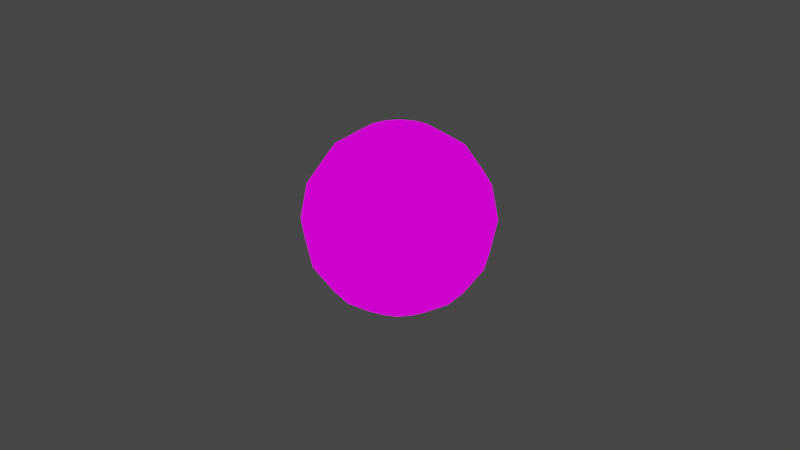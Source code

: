 # Source: part_node.blend  (saved by Blender 2.90.8; exported with 4.5.12 LTS)
import bpy
from mathutils import Matrix  # noqa: F401  (used for matrix-valued properties, if any)

bpy.ops.wm.read_factory_settings(use_empty=True)
scene = bpy.context.scene
scene.name = 'Scene'

# ---- collections
col_collection = bpy.data.collections.new('Collection'); scene.collection.children.link(col_collection)

# ---- images (referenced by path relative to the original .blend; pixels are not part of the script)
import os
ASSET_DIR = os.environ.get("B2B_ASSET_DIR", "")  # directory of the original .blend (textures are referenced by path, not embedded)
HERE = os.path.dirname(os.path.abspath(__file__))  # packed textures are extracted next to this script under _unpacked/

def load_image(name, relpath, width, height, colorspace="sRGB"):
    """Load a texture the original file referenced (path relative to the .blend, or extracted next to this script)."""
    p = next((c for c in (os.path.join(HERE, relpath), os.path.join(ASSET_DIR, relpath)) if relpath and os.path.exists(c)), "")
    if p:
        img = bpy.data.images.load(p, check_existing=True)
        img.name = name
    else:  # same state as the original file: an image datablock whose file is absent (Cycles renders it pink)
        img = bpy.data.images.new(name, width, height)
        img.source = "FILE"
        img.filepath = "//" + (relpath or name)
    img.colorspace_settings.name = colorspace
    return img
img_texturepartnode = load_image('TexturePartNode', 'TexturePartNode.png', 1024, 1024, 'sRGB')

# ---- materials (node trees are filled in below, after node groups)
mat_materialpartnode = bpy.data.materials.new('MaterialPartNode')
mat_materialpartnode.use_transparent_shadow = False

# ---- material node trees
mat_materialpartnode.use_nodes = True; mat_materialpartnode.node_tree.nodes.clear()
_N = mat_materialpartnode.node_tree.nodes; _L = mat_materialpartnode.node_tree.links
n0 = _N.new('ShaderNodeOutputMaterial'); n0.name = 'Material Output'; n0.location = (396, 327)
n1 = _N.new('ShaderNodeEmission'); n1.name = 'Emission'; n1.location = (114, 316)
n2 = _N.new('ShaderNodeTexImage'); n2.name = 'Image Texture'; n2.location = (-260, 311)
n2.image = img_texturepartnode
_L.new(n1.outputs[0], n0.inputs[0])
_L.new(n2.outputs[0], n1.inputs[0])
n0.is_active_output = True

# ---- world
world_world = bpy.data.worlds.new('World'); scene.world = world_world
world_world.use_nodes = True; world_world.node_tree.nodes.clear()
_N = world_world.node_tree.nodes; _L = world_world.node_tree.links
n0 = _N.new('ShaderNodeOutputWorld'); n0.name = 'World Output'; n0.location = (300, 300)
n1 = _N.new('ShaderNodeBackground'); n1.name = 'Background'; n1.location = (10, 300)
n1.inputs[0].default_value = (0.05088, 0.05088, 0.05088, 1.0)
_L.new(n1.outputs[0], n0.inputs[0])
n0.is_active_output = True
world_world.color = (0.05088, 0.05088, 0.05088)
world_world.use_sun_shadow = False
world_world.sun_shadow_jitter_overblur = 0.0

# ---- cameras
cam_camera = bpy.data.cameras.new('Camera')
cam_camera.clip_end = 100.0
cam_camera.ortho_scale = 7.314

# ---- lights
light_light = bpy.data.lights.new('Light', 'POINT')
light_light.transmission_factor = 0.0
light_light.energy = 1000.0
light_light.shadow_soft_size = 0.1
light_light.shadow_maximum_resolution = 0.006
light_light.use_absolute_resolution = True

# ---- meshes
me_partnode = bpy.data.meshes.new('PartNode')
me_partnode.from_pydata([(0.0, 0.7071, 0.7071), (0.0, 0.9239, 0.3827), (0.0, 0.9239, -0.3827), (0.0, 0.3827, -0.9239), (0.1464, 0.3536, 0.9239), (0.2706, 0.6533, 0.7071), (0.3536, 0.8536, 0.3827), (0.3827, 0.9239, -4.371e-08), (0.3536, 0.8536, -0.3827), (0.2706, 0.6533, -0.7071), (0.1464, 0.3536, -0.9239), (0.2706, 0.2706, 0.9239), (0.5, 0.5, 0.7071), (0.6533, 0.6533, 0.3827), (0.7071, 0.7071, -4.371e-08), (0.6533, 0.6533, -0.3827), (0.5, 0.5, -0.7071), (0.2706, 0.2706, -0.9239), (0.3536, 0.1464, 0.9239), (0.6533, 0.2706, 0.7071), (0.8536, 0.3536, 0.3827), (0.9239, 0.3827, -4.371e-08), (0.8536, 0.3536, -0.3827), (0.6533, 0.2706, -0.7071), (0.3536, 0.1464, -0.9239), (0.3827, 1.307e-07, 0.9239), (0.7071, 7.11e-08, 0.7071), (0.9239, 1.149e-08, 0.3827), (1.0, 1.149e-08, -4.371e-08), (0.9239, 1.149e-08, -0.3827), (0.7071, 7.11e-08, -0.7071), (0.3827, 5.62e-08, -0.9239), (0.3536, -0.1464, 0.9239), (0.6533, -0.2706, 0.7071), (0.8536, -0.3536, 0.3827), (0.9239, -0.3827, -4.371e-08), (0.8536, -0.3536, -0.3827), (0.6533, -0.2706, -0.7071), (0.3536, -0.1464, -0.9239), (0.2706, -0.2706, 0.9239), (0.5, -0.5, 0.7071), (0.6533, -0.6533, 0.3827), (0.7071, -0.7071, -4.371e-08), (0.6533, -0.6533, -0.3827), (0.5, -0.5, -0.7071), (0.2706, -0.2706, -0.9239), (0.1464, -0.3536, 0.9239), (0.2706, -0.6533, 0.7071), (0.3536, -0.8536, 0.3827), (0.3827, -0.9239, -4.371e-08), (0.3536, -0.8536, -0.3827), (0.2706, -0.6533, -0.7071), (0.1464, -0.3536, -0.9239), (-7.268e-08, -0.3827, 0.9239), (-2.664e-07, -0.7071, 0.7071), (-2.962e-07, -0.9239, 0.3827), (-3.26e-07, -1.0, -4.371e-08), (-2.962e-07, -0.9239, -0.3827), (-2.664e-07, -0.7071, -0.7071), (-1.621e-07, -0.3827, -0.9239), (-0.1464, -0.3536, 0.9239), (-0.2706, -0.6533, 0.7071), (-0.3536, -0.8536, 0.3827), (-0.3827, -0.9239, -4.371e-08), (-0.3536, -0.8536, -0.3827), (-0.2706, -0.6533, -0.7071), (-0.1464, -0.3536, -0.9239), (-0.2706, -0.2706, 0.9239), (-0.5, -0.5, 0.7071), (-0.6533, -0.6533, 0.3827), (-0.7071, -0.7071, -4.371e-08), (-0.6533, -0.6533, -0.3827), (-0.5, -0.5, -0.7071), (-0.2706, -0.2706, -0.9239), (-0.3536, -0.1464, 0.9239), (-0.6533, -0.2706, 0.7071), (-0.8536, -0.3536, 0.3827), (-0.9239, -0.3827, -4.371e-08), (-0.8536, -0.3536, -0.3827), (-0.6533, -0.2706, -0.7071), (-0.3536, -0.1464, -0.9239), (-0.3827, 2.499e-07, 0.9239), (-0.7071, 4.883e-07, 0.7071), (-0.9239, 5.181e-07, 0.3827), (-1.0, 6.075e-07, -4.371e-08), (-0.9239, 5.181e-07, -0.3827), (-0.7071, 4.883e-07, -0.7071), (-0.3827, 3.393e-07, -0.9239), (-0.3536, 0.1464, 0.9239), (-0.6533, 0.2706, 0.7071), (-0.8536, 0.3536, 0.3827), (-0.9239, 0.3827, -4.371e-08), (-0.8536, 0.3536, -0.3827), (-0.6533, 0.2706, -0.7071), (-0.3536, 0.1464, -0.9239), (-0.2706, 0.2706, 0.9239), (-0.5, 0.5, 0.7071), (-0.6533, 0.6533, 0.3827), (-0.7071, 0.7071, -4.371e-08), (-0.6533, 0.6533, -0.3827), (-0.5, 0.5, -0.7071), (-0.2706, 0.2706, -0.9239), (-0.1464, 0.3536, 0.9239), (-0.2706, 0.6533, 0.7071), (-0.3536, 0.8536, 0.3827), (-0.3827, 0.9239, -4.371e-08), (-0.3536, 0.8536, -0.3827), (-0.2706, 0.6533, -0.7071), (-0.1464, 0.3536, -0.9239), (-6.75e-14, 5.063e-14, 1.0), (1.061e-07, 0.3827, 0.9239), (6.575e-07, 1.0, -4.371e-08), (4.34e-07, 0.7071, -0.7071), (0.0, 1.51e-07, -1.0), (1.054e-07, 0.3785, 0.9145), (1.904e-09, 0.6997, 0.6999), (0.2678, 0.6465, 0.6999), (4.295e-07, 0.6997, -0.6999), (5.543e-10, 0.3785, -0.9145), (0.1449, 0.3497, -0.9145), (6.511e-07, 0.9896, -4.366e-08), (2.086e-09, 0.9143, -0.3788), (0.3499, 0.8447, -0.3788), (2.382e-09, 0.9143, 0.3788), (0.3499, 0.8447, 0.3788), (0.1449, 0.3497, 0.9145), (6.238e-11, 6.402e-10, 0.9898), (0.0, 1.509e-07, -0.9898), (0.2678, 0.6465, -0.6999), (0.3787, 0.9143, -4.36e-08), (0.6465, 0.6465, -0.3788), (0.6465, 0.6465, 0.3788), (0.2677, 0.2677, 0.9145), (0.2677, 0.2677, -0.9145), (0.4948, 0.4948, -0.6999), (0.6998, 0.6998, -4.386e-08), (0.4948, 0.4948, 0.6999), (0.3497, 0.1449, -0.9145), (0.6465, 0.2678, -0.6999), (0.9143, 0.3787, -4.392e-08), (0.8447, 0.3499, 0.3788), (0.6465, 0.2678, 0.6999), (0.3497, 0.1449, 0.9145), (0.8447, 0.3499, -0.3788), (0.9896, 1.354e-08, -4.403e-08), (0.6997, 7.28e-08, 0.6999), (0.3785, 1.31e-07, 0.9145), (0.3785, 5.776e-08, -0.9145), (0.6997, 7.259e-08, -0.6999), (0.9143, 1.357e-08, -0.3788), (0.9143, 1.36e-08, 0.3788), (0.3497, -0.1449, -0.9145), (0.8447, -0.3499, -0.3788), (0.8447, -0.3499, 0.3788), (0.6464, -0.2678, 0.6999), (0.3497, -0.1449, 0.9145), (0.6464, -0.2678, -0.6999), (0.9143, -0.3787, -4.405e-08), (0.6465, -0.6465, 0.3788), (0.2677, -0.2677, 0.9145), (0.2677, -0.2677, -0.9145), (0.4948, -0.4948, -0.6999), (0.6998, -0.6998, -4.371e-08), (0.4948, -0.4948, 0.6999), (0.6465, -0.6465, -0.3788), (0.1449, -0.3497, -0.9145), (0.2678, -0.6464, -0.6999), (0.3787, -0.9143, -4.37e-08), (0.3499, -0.8447, 0.3788), (0.2678, -0.6464, 0.6999), (0.1449, -0.3497, 0.9145), (0.3499, -0.8447, -0.3788), (-2.637e-07, -0.6997, 0.6999), (-7.188e-08, -0.3785, 0.9145), (-1.602e-07, -0.3785, -0.9145), (-2.64e-07, -0.6997, -0.6999), (-2.931e-07, -0.9143, -0.3788), (-2.932e-07, -0.9143, 0.3788), (-3.226e-07, -0.9896, -4.339e-08), (-0.1449, -0.3497, -0.9145), (-0.2678, -0.6464, -0.6999), (-0.3499, -0.8447, -0.3788), (-0.3499, -0.8447, 0.3788), (-0.1449, -0.3497, 0.9145), (-0.3787, -0.9143, -4.361e-08), (-0.2678, -0.6464, 0.6999), (-0.2677, -0.2677, 0.9145), (-0.2677, -0.2677, -0.9145), (-0.4948, -0.4948, -0.6999), (-0.6465, -0.6465, -0.3788), (-0.6998, -0.6998, -4.373e-08), (-0.6465, -0.6465, 0.3788), (-0.4948, -0.4948, 0.6999), (-0.6465, -0.2678, -0.6999), (-0.9143, -0.3787, -4.404e-08), (-0.6465, -0.2678, 0.6999), (-0.3497, -0.1449, 0.9145), (-0.3497, -0.1449, -0.9145), (-0.8447, -0.3499, -0.3788), (-0.8447, -0.3499, 0.3788), (-0.3785, 3.37e-07, -0.9145), (-0.6997, 4.843e-07, -0.6999), (-0.9143, 5.142e-07, -0.3788), (-0.9143, 5.142e-07, 0.3788), (-0.3785, 2.487e-07, 0.9145), (-0.9896, 6.023e-07, -4.407e-08), (-0.6997, 4.841e-07, 0.6999), (-0.8447, 0.3499, -0.3788), (-0.8447, 0.3499, 0.3788), (-0.3497, 0.1449, 0.9145), (-0.3497, 0.1449, -0.9145), (-0.6464, 0.2678, -0.6999), (-0.9143, 0.3787, -4.369e-08), (-0.6464, 0.2678, 0.6999), (-0.2677, 0.2677, -0.9145), (-0.4948, 0.4948, -0.6999), (-0.6998, 0.6998, -4.278e-08), (-0.6465, 0.6465, 0.3788), (-0.4948, 0.4948, 0.6999), (-0.2677, 0.2677, 0.9145), (-0.6465, 0.6465, -0.3788), (-0.3787, 0.9143, -4.381e-08), (-0.2678, 0.6465, 0.6999), (-0.1449, 0.3497, 0.9145), (-0.1449, 0.3497, -0.9145), (-0.3499, 0.8447, -0.3788), (-0.3499, 0.8447, 0.3788), (-0.2678, 0.6465, -0.6999)], [], [(110, 5, 0), (112, 10, 3), (111, 8, 2), (0, 6, 1), (110, 109, 4), (113, 3, 10), (112, 8, 9), (111, 6, 7), (7, 15, 8), (5, 13, 6), (4, 109, 11), (113, 10, 17), (8, 16, 9), (6, 14, 7), (4, 12, 5), (9, 17, 10), (113, 17, 24), (15, 23, 16), (14, 20, 21), (12, 18, 19), (17, 23, 24), (14, 22, 15), (12, 20, 13), (11, 109, 18), (20, 28, 21), (158, 167, 162), (24, 30, 31), (21, 29, 22), (19, 27, 20), (18, 109, 25), (113, 24, 31), (22, 30, 23), (30, 38, 31), (28, 36, 29), (27, 33, 34), (25, 109, 32), (113, 31, 38), (29, 37, 30), (27, 35, 28), (26, 32, 33), (33, 41, 34), (32, 109, 39), (113, 38, 45), (36, 44, 37), (34, 42, 35), (33, 39, 40), (37, 45, 38), (193, 187, 188), (113, 45, 52), (43, 51, 44), (42, 48, 49), (40, 46, 47), (45, 51, 52), (42, 50, 43), (40, 48, 41), (39, 109, 46), (47, 53, 54), (52, 58, 59), (49, 57, 50), (47, 55, 48), (46, 109, 53), (113, 52, 59), (50, 58, 51), (48, 56, 49), (59, 65, 66), (56, 64, 57), (36, 35, 42), (53, 109, 60), (113, 59, 66), (100, 99, 106), (55, 63, 56), (54, 60, 61), (60, 109, 67), (113, 66, 73), (65, 71, 72), (141, 131, 136), (60, 68, 61), (65, 73, 66), (130, 128, 122), (61, 69, 62), (71, 79, 72), (69, 77, 70), (68, 74, 75), (72, 80, 73), (211, 200, 201), (69, 75, 76), (67, 109, 74), (113, 73, 80), (80, 86, 87), (77, 85, 78), (75, 83, 76), (74, 109, 81), (113, 80, 87), (79, 85, 86), (164, 156, 152), (75, 81, 82), (84, 92, 85), (82, 90, 83), (81, 109, 88), (113, 87, 94), (86, 92, 93), (84, 90, 91), (82, 88, 89), (86, 94, 87), (113, 94, 101), (92, 100, 93), (91, 97, 98), (89, 95, 96), (93, 101, 94), (91, 99, 92), (26, 19, 18), (88, 109, 95), (97, 105, 98), (96, 102, 103), (100, 108, 101), (98, 106, 99), (96, 104, 97), (95, 109, 102), (113, 101, 108), (70, 63, 62), (107, 3, 108), (105, 2, 106), (104, 0, 1), (102, 109, 110), (113, 108, 3), (107, 2, 112), (105, 1, 111), (186, 185, 183), (110, 4, 5), (112, 9, 10), (111, 7, 8), (0, 5, 6), (112, 2, 8), (111, 1, 6), (7, 14, 15), (5, 12, 13), (8, 15, 16), (6, 13, 14), (4, 11, 12), (9, 16, 17), (15, 22, 23), (14, 13, 20), (12, 11, 18), (17, 16, 23), (14, 21, 22), (12, 19, 20), (20, 27, 28), (25, 26, 18), (24, 23, 30), (21, 28, 29), (19, 26, 27), (22, 29, 30), (30, 37, 38), (28, 35, 36), (27, 26, 33), (29, 36, 37), (27, 34, 35), (26, 25, 32), (33, 40, 41), (36, 43, 44), (34, 41, 42), (33, 32, 39), (37, 44, 45), (43, 36, 42), (43, 50, 51), (42, 41, 48), (40, 39, 46), (45, 44, 51), (42, 49, 50), (40, 47, 48), (47, 46, 53), (52, 51, 58), (49, 56, 57), (47, 54, 55), (50, 57, 58), (48, 55, 56), (59, 58, 65), (56, 63, 64), (62, 55, 61), (65, 58, 64), (55, 62, 63), (54, 53, 60), (65, 64, 71), (69, 70, 62), (60, 67, 68), (65, 72, 73), (71, 64, 70), (61, 68, 69), (71, 78, 79), (69, 76, 77), (68, 67, 74), (72, 79, 80), (78, 71, 77), (69, 68, 75), (80, 79, 86), (77, 84, 85), (75, 82, 83), (79, 78, 85), (84, 77, 83), (75, 74, 81), (84, 91, 92), (82, 89, 90), (86, 85, 92), (84, 83, 90), (82, 81, 88), (86, 93, 94), (92, 99, 100), (91, 90, 97), (89, 88, 95), (93, 100, 101), (91, 98, 99), (97, 90, 96), (97, 104, 105), (96, 95, 102), (100, 107, 108), (98, 105, 106), (96, 103, 104), (107, 100, 106), (107, 112, 3), (105, 111, 2), (104, 103, 0), (107, 106, 2), (105, 104, 1), (0, 103, 110), (114, 116, 115), (117, 119, 118), (120, 122, 121), (115, 124, 123), (114, 126, 125), (127, 118, 119), (117, 122, 128), (120, 124, 129), (129, 130, 122), (116, 131, 124), (125, 126, 132), (127, 119, 133), (134, 128, 130), (124, 135, 129), (125, 136, 116), (133, 119, 134), (127, 133, 137), (130, 138, 134), (135, 140, 139), (136, 142, 141), (133, 138, 137), (135, 143, 130), (140, 131, 141), (132, 126, 142), (140, 144, 139), (141, 146, 145), (137, 148, 147), (149, 143, 144), (150, 140, 145), (142, 126, 146), (127, 137, 147), (143, 148, 138), (151, 147, 156), (144, 152, 149), (150, 154, 153), (146, 126, 155), (127, 147, 151), (156, 148, 152), (150, 157, 144), (145, 155, 154), (154, 158, 153), (155, 126, 159), (127, 151, 160), (161, 156, 164), (153, 162, 157), (154, 159, 163), (156, 160, 151), (157, 164, 152), (127, 160, 165), (164, 166, 161), (168, 167, 158), (163, 170, 169), (160, 166, 165), (171, 164, 167), (163, 168, 158), (159, 126, 170), (169, 173, 172), (165, 175, 174), (167, 176, 171), (169, 177, 168), (170, 126, 173), (127, 165, 174), (175, 166, 176), (168, 178, 167), (174, 180, 179), (178, 181, 176), (172, 182, 177), (173, 126, 183), (127, 174, 179), (180, 175, 181), (177, 184, 178), (172, 183, 185), (183, 126, 186), (127, 179, 187), (180, 189, 188), (184, 191, 190), (192, 185, 186), (180, 187, 179), (184, 189, 181), (185, 191, 182), (193, 188, 198), (194, 190, 199), (192, 196, 195), (197, 187, 193), (190, 198, 189), (195, 199, 192), (186, 126, 196), (127, 187, 197), (197, 201, 200), (194, 202, 198), (195, 203, 199), (196, 126, 204), (127, 197, 200), (193, 202, 201), (199, 205, 194), (195, 204, 206), (205, 207, 202), (206, 208, 203), (204, 126, 209), (127, 200, 210), (201, 207, 211), (208, 212, 203), (206, 209, 213), (210, 200, 211), (127, 210, 214), (215, 211, 220), (212, 217, 216), (213, 219, 218), (211, 214, 210), (212, 220, 207), (213, 217, 208), (209, 126, 219), (217, 221, 216), (218, 223, 222), (215, 224, 214), (216, 225, 220), (218, 226, 217), (219, 126, 223), (127, 214, 224), (227, 215, 225), (227, 118, 224), (221, 121, 225), (226, 115, 123), (223, 126, 114), (127, 224, 118), (227, 121, 117), (221, 123, 120), (115, 222, 114), (114, 125, 116), (117, 128, 119), (120, 129, 122), (115, 116, 124), (117, 121, 122), (120, 123, 124), (129, 135, 130), (116, 136, 131), (203, 212, 205), (124, 131, 135), (125, 132, 136), (130, 143, 138), (135, 131, 140), (136, 132, 142), (133, 134, 138), (135, 139, 143), (77, 76, 83), (140, 150, 144), (141, 142, 146), (137, 138, 148), (225, 215, 220), (199, 190, 191), (143, 149, 148), (55, 54, 61), (144, 157, 152), (150, 145, 154), (71, 70, 77), (150, 153, 157), (145, 146, 155), (154, 163, 158), (152, 148, 149), (153, 158, 162), (154, 155, 159), (156, 161, 160), (157, 162, 164), (164, 171, 166), (103, 102, 110), (163, 159, 170), (160, 161, 166), (144, 143, 139), (163, 169, 168), (169, 170, 173), (165, 166, 175), (167, 178, 176), (169, 172, 177), (145, 140, 141), (168, 177, 178), (174, 175, 180), (178, 184, 181), (172, 185, 182), (64, 63, 70), (177, 182, 184), (172, 173, 183), (180, 181, 189), (184, 182, 191), (167, 164, 162), (180, 188, 187), (184, 190, 189), (185, 192, 191), (192, 199, 191), (58, 57, 64), (192, 186, 196), (114, 222, 223), (190, 194, 198), (90, 89, 96), (197, 193, 201), (194, 205, 202), (195, 206, 203), (193, 198, 202), (199, 203, 205), (195, 196, 204), (205, 212, 207), (206, 213, 208), (201, 202, 207), (198, 188, 189), (206, 204, 209), (181, 175, 176), (176, 166, 171), (212, 208, 217), (213, 209, 219), (211, 215, 214), (212, 216, 220), (213, 218, 217), (217, 226, 221), (218, 219, 223), (215, 227, 224), (216, 221, 225), (218, 222, 226), (156, 147, 148), (227, 117, 118), (221, 120, 121), (226, 222, 115), (227, 225, 121), (221, 226, 123), (134, 119, 128), (220, 211, 207)])
me_partnode.polygons.foreach_set('use_smooth', [True] * 448)
_uv = me_partnode.uv_layers.new(name='UVMap')
_uv.uv.foreach_set('vector', [0.75, 0.875, 0.6875, 0.75, 0.75, 0.75, 0.75, 0.25, 0.6875, 0.125, 0.75, 0.125, 0.75, 0.5, 0.6875, 0.375, 0.75, 0.375, 0.75, 0.75, 0.6875, 0.625, 0.75, 0.625, 0.75, 0.875, 0.7188, 1.0, 0.6875, 0.875, 0.7188, 0.0, 0.75, 0.125, 0.6875, 0.125, 0.75, 0.25, 0.6875, 0.375, 0.6875, 0.25, 0.75, 0.5, 0.6875, 0.625, 0.6875, 0.5, 0.6875, 0.5, 0.625, 0.375, 0.6875, 0.375, 0.6875, 0.75, 0.625, 0.625, 0.6875, 0.625, 0.6875, 0.875, 0.6562, 1.0, 0.625, 0.875, 0.6562, 0.0, 0.6875, 0.125, 0.625, 0.125, 0.6875, 0.375, 0.625, 0.25, 0.6875, 0.25, 0.6875, 0.625, 0.625, 0.5, 0.6875, 0.5, 0.6875, 0.875, 0.625, 0.75, 0.6875, 0.75, 0.6875, 0.25, 0.625, 0.125, 0.6875, 0.125, 0.5938, 0.0, 0.625, 0.125, 0.5625, 0.125, 0.625, 0.375, 0.5625, 0.25, 0.625, 0.25, 0.625, 0.5, 0.5625, 0.625, 0.5625, 0.5, 0.625, 0.75, 0.5625, 0.875, 0.5625, 0.75, 0.625, 0.125, 0.5625, 0.25, 0.5625, 0.125, 0.625, 0.5, 0.5625, 0.375, 0.625, 0.375, 0.625, 0.75, 0.5625, 0.625, 0.625, 0.625, 0.625, 0.875, 0.5938, 1.0, 0.5625, 0.875, 0.5625, 0.625, 0.5, 0.5, 0.5625, 0.5, 0.375, 0.625, 0.3125, 0.5, 0.375, 0.5, 0.5625, 0.125, 0.5, 0.25, 0.5, 0.125, 0.5625, 0.5, 0.5, 0.375, 0.5625, 0.375, 0.5625, 0.75, 0.5, 0.625, 0.5625, 0.625, 0.5625, 0.875, 0.5313, 1.0, 0.5, 0.875, 0.5313, 0.0, 0.5625, 0.125, 0.5, 0.125, 0.5625, 0.375, 0.5, 0.25, 0.5625, 0.25, 0.5, 0.25, 0.4375, 0.125, 0.5, 0.125, 0.5, 0.5, 0.4375, 0.375, 0.5, 0.375, 0.5, 0.625, 0.4375, 0.75, 0.4375, 0.625, 0.5, 0.875, 0.4688, 1.0, 0.4375, 0.875, 0.4688, 0.0, 0.5, 0.125, 0.4375, 0.125, 0.5, 0.375, 0.4375, 0.25, 0.5, 0.25, 0.5, 0.625, 0.4375, 0.5, 0.5, 0.5, 0.5, 0.75, 0.4375, 0.875, 0.4375, 0.75, 0.4375, 0.75, 0.375, 0.625, 0.4375, 0.625, 0.4375, 0.875, 0.4063, 1.0, 0.375, 0.875, 0.4063, 0.0, 0.4375, 0.125, 0.375, 0.125, 0.4375, 0.375, 0.375, 0.25, 0.4375, 0.25, 0.4375, 0.625, 0.375, 0.5, 0.4375, 0.5, 0.4375, 0.75, 0.375, 0.875, 0.375, 0.75, 0.4375, 0.25, 0.375, 0.125, 0.4375, 0.125, 0.0625, 0.25, 0.125, 0.125, 0.125, 0.25, 0.3438, 0.0, 0.375, 0.125, 0.3125, 0.125, 0.375, 0.375, 0.3125, 0.25, 0.375, 0.25, 0.375, 0.5, 0.3125, 0.625, 0.3125, 0.5, 0.375, 0.75, 0.3125, 0.875, 0.3125, 0.75, 0.375, 0.125, 0.3125, 0.25, 0.3125, 0.125, 0.375, 0.5, 0.3125, 0.375, 0.375, 0.375, 0.375, 0.75, 0.3125, 0.625, 0.375, 0.625, 0.375, 0.875, 0.3438, 1.0, 0.3125, 0.875, 0.3125, 0.75, 0.25, 0.875, 0.25, 0.75, 0.3125, 0.125, 0.25, 0.25, 0.25, 0.125, 0.3125, 0.5, 0.25, 0.375, 0.3125, 0.375, 0.3125, 0.75, 0.25, 0.625, 0.3125, 0.625, 0.3125, 0.875, 0.2812, 1.0, 0.25, 0.875, 0.2812, 0.0, 0.3125, 0.125, 0.25, 0.125, 0.3125, 0.375, 0.25, 0.25, 0.3125, 0.25, 0.3125, 0.625, 0.25, 0.5, 0.3125, 0.5, 0.25, 0.125, 0.1875, 0.25, 0.1875, 0.125, 0.25, 0.5, 0.1875, 0.375, 0.25, 0.375, 0.4375, 0.375, 0.4375, 0.5, 0.375, 0.5, 0.25, 0.875, 0.2187, 1.0, 0.1875, 0.875, 0.2187, 0.0, 0.25, 0.125, 0.1875, 0.125, 0.875, 0.25, 0.875, 0.375, 0.8125, 0.375, 0.25, 0.625, 0.1875, 0.5, 0.25, 0.5, 0.25, 0.75, 0.1875, 0.875, 0.1875, 0.75, 0.1875, 0.875, 0.1562, 1.0, 0.125, 0.875, 0.1562, 0.0, 0.1875, 0.125, 0.125, 0.125, 0.1875, 0.25, 0.125, 0.375, 0.125, 0.25, 0.5625, 0.75, 0.625, 0.625, 0.625, 0.75, 0.1875, 0.875, 0.125, 0.75, 0.1875, 0.75, 0.1875, 0.25, 0.125, 0.125, 0.1875, 0.125, 0.625, 0.375, 0.6875, 0.25, 0.6875, 0.375, 0.1875, 0.75, 0.125, 0.625, 0.1875, 0.625, 0.125, 0.375, 0.0625, 0.25, 0.125, 0.25, 0.125, 0.625, 0.0625, 0.5, 0.125, 0.5, 0.125, 0.75, 0.0625, 0.875, 0.0625, 0.75, 0.125, 0.25, 0.0625, 0.125, 0.125, 0.125, 0.9375, 0.25, 1.0, 0.125, 1.0, 0.25, 0.125, 0.625, 0.0625, 0.75, 0.0625, 0.625, 0.125, 0.875, 0.09375, 1.0, 0.0625, 0.875, 0.09375, 0.0, 0.125, 0.125, 0.0625, 0.125, 0.0625, 0.125, 0.0, 0.25, 0.0, 0.125, 0.0625, 0.5, 0.0, 0.375, 0.0625, 0.375, 0.0625, 0.75, 0.0, 0.625, 0.0625, 0.625, 0.0625, 0.875, 0.03125, 1.0, 0.0, 0.875, 0.03125, 0.0, 0.0625, 0.125, 0.0, 0.125, 0.0625, 0.25, 0.0, 0.375, 0.0, 0.25, 0.375, 0.375, 0.4375, 0.25, 0.4375, 0.375, 0.0625, 0.75, 0.0, 0.875, 0.0, 0.75, 1.0, 0.5, 0.9375, 0.375, 1.0, 0.375, 1.0, 0.75, 0.9375, 0.625, 1.0, 0.625, 1.0, 0.875, 0.9687, 1.0, 0.9375, 0.875, 0.9687, 0.0, 1.0, 0.125, 0.9375, 0.125, 1.0, 0.25, 0.9375, 0.375, 0.9375, 0.25, 1.0, 0.5, 0.9375, 0.625, 0.9375, 0.5, 1.0, 0.75, 0.9375, 0.875, 0.9375, 0.75, 1.0, 0.25, 0.9375, 0.125, 1.0, 0.125, 0.9062, 0.0, 0.9375, 0.125, 0.875, 0.125, 0.9375, 0.375, 0.875, 0.25, 0.9375, 0.25, 0.9375, 0.5, 0.875, 0.625, 0.875, 0.5, 0.9375, 0.75, 0.875, 0.875, 0.875, 0.75, 0.9375, 0.25, 0.875, 0.125, 0.9375, 0.125, 0.9375, 0.5, 0.875, 0.375, 0.9375, 0.375, 0.5, 0.75, 0.5625, 0.75, 0.5625, 0.875, 0.9375, 0.875, 0.9062, 1.0, 0.875, 0.875, 0.875, 0.625, 0.8125, 0.5, 0.875, 0.5, 0.875, 0.75, 0.8125, 0.875, 0.8125, 0.75, 0.875, 0.25, 0.8125, 0.125, 0.875, 0.125, 0.875, 0.5, 0.8125, 0.375, 0.875, 0.375, 0.875, 0.75, 0.8125, 0.625, 0.875, 0.625, 0.875, 0.875, 0.8437, 1.0, 0.8125, 0.875, 0.8437, 0.0, 0.875, 0.125, 0.8125, 0.125, 0.125, 0.5, 0.1875, 0.5, 0.1875, 0.625, 0.8125, 0.25, 0.75, 0.125, 0.8125, 0.125, 0.8125, 0.5, 0.75, 0.375, 0.8125, 0.375, 0.8125, 0.625, 0.75, 0.75, 0.75, 0.625, 0.8125, 0.875, 0.7812, 1.0, 0.75, 0.875, 0.7812, 0.0, 0.8125, 0.125, 0.75, 0.125, 0.8125, 0.25, 0.75, 0.375, 0.75, 0.25, 0.8125, 0.5, 0.75, 0.625, 0.75, 0.5, 0.125, 0.875, 0.1875, 0.75, 0.1875, 0.875, 0.75, 0.875, 0.6875, 0.875, 0.6875, 0.75, 0.75, 0.25, 0.6875, 0.25, 0.6875, 0.125, 0.75, 0.5, 0.6875, 0.5, 0.6875, 0.375, 0.75, 0.75, 0.6875, 0.75, 0.6875, 0.625, 0.75, 0.25, 0.75, 0.375, 0.6875, 0.375, 0.75, 0.5, 0.75, 0.625, 0.6875, 0.625, 0.6875, 0.5, 0.625, 0.5, 0.625, 0.375, 0.6875, 0.75, 0.625, 0.75, 0.625, 0.625, 0.6875, 0.375, 0.625, 0.375, 0.625, 0.25, 0.6875, 0.625, 0.625, 0.625, 0.625, 0.5, 0.6875, 0.875, 0.625, 0.875, 0.625, 0.75, 0.6875, 0.25, 0.625, 0.25, 0.625, 0.125, 0.625, 0.375, 0.5625, 0.375, 0.5625, 0.25, 0.625, 0.5, 0.625, 0.625, 0.5625, 0.625, 0.625, 0.75, 0.625, 0.875, 0.5625, 0.875, 0.625, 0.125, 0.625, 0.25, 0.5625, 0.25, 0.625, 0.5, 0.5625, 0.5, 0.5625, 0.375, 0.625, 0.75, 0.5625, 0.75, 0.5625, 0.625, 0.5625, 0.625, 0.5, 0.625, 0.5, 0.5, 0.5, 0.875, 0.5, 0.75, 0.5625, 0.875, 0.5625, 0.125, 0.5625, 0.25, 0.5, 0.25, 0.5625, 0.5, 0.5, 0.5, 0.5, 0.375, 0.5625, 0.75, 0.5, 0.75, 0.5, 0.625, 0.5625, 0.375, 0.5, 0.375, 0.5, 0.25, 0.5, 0.25, 0.4375, 0.25, 0.4375, 0.125, 0.5, 0.5, 0.4375, 0.5, 0.4375, 0.375, 0.5, 0.625, 0.5, 0.75, 0.4375, 0.75, 0.5, 0.375, 0.4375, 0.375, 0.4375, 0.25, 0.5, 0.625, 0.4375, 0.625, 0.4375, 0.5, 0.5, 0.75, 0.5, 0.875, 0.4375, 0.875, 0.4375, 0.75, 0.375, 0.75, 0.375, 0.625, 0.4375, 0.375, 0.375, 0.375, 0.375, 0.25, 0.4375, 0.625, 0.375, 0.625, 0.375, 0.5, 0.4375, 0.75, 0.4375, 0.875, 0.375, 0.875, 0.4375, 0.25, 0.375, 0.25, 0.375, 0.125, 0.375, 0.375, 0.4375, 0.375, 0.375, 0.5, 0.375, 0.375, 0.3125, 0.375, 0.3125, 0.25, 0.375, 0.5, 0.375, 0.625, 0.3125, 0.625, 0.375, 0.75, 0.375, 0.875, 0.3125, 0.875, 0.375, 0.125, 0.375, 0.25, 0.3125, 0.25, 0.375, 0.5, 0.3125, 0.5, 0.3125, 0.375, 0.375, 0.75, 0.3125, 0.75, 0.3125, 0.625, 0.3125, 0.75, 0.3125, 0.875, 0.25, 0.875, 0.3125, 0.125, 0.3125, 0.25, 0.25, 0.25, 0.3125, 0.5, 0.25, 0.5, 0.25, 0.375, 0.3125, 0.75, 0.25, 0.75, 0.25, 0.625, 0.3125, 0.375, 0.25, 0.375, 0.25, 0.25, 0.3125, 0.625, 0.25, 0.625, 0.25, 0.5, 0.25, 0.125, 0.25, 0.25, 0.1875, 0.25, 0.25, 0.5, 0.1875, 0.5, 0.1875, 0.375, 0.1875, 0.625, 0.25, 0.625, 0.1875, 0.75, 0.1875, 0.25, 0.25, 0.25, 0.1875, 0.375, 0.25, 0.625, 0.1875, 0.625, 0.1875, 0.5, 0.25, 0.75, 0.25, 0.875, 0.1875, 0.875, 0.1875, 0.25, 0.1875, 0.375, 0.125, 0.375, 0.125, 0.625, 0.125, 0.5, 0.1875, 0.625, 0.1875, 0.875, 0.125, 0.875, 0.125, 0.75, 0.1875, 0.25, 0.125, 0.25, 0.125, 0.125, 0.125, 0.375, 0.1875, 0.375, 0.125, 0.5, 0.1875, 0.75, 0.125, 0.75, 0.125, 0.625, 0.125, 0.375, 0.0625, 0.375, 0.0625, 0.25, 0.125, 0.625, 0.0625, 0.625, 0.0625, 0.5, 0.125, 0.75, 0.125, 0.875, 0.0625, 0.875, 0.125, 0.25, 0.0625, 0.25, 0.0625, 0.125, 0.0625, 0.375, 0.125, 0.375, 0.0625, 0.5, 0.125, 0.625, 0.125, 0.75, 0.0625, 0.75, 0.0625, 0.125, 0.0625, 0.25, 0.0, 0.25, 0.0625, 0.5, 0.0, 0.5, 0.0, 0.375, 0.0625, 0.75, 0.0, 0.75, 0.0, 0.625, 0.0625, 0.25, 0.0625, 0.375, 0.0, 0.375, 0.0, 0.5, 0.0625, 0.5, 0.0, 0.625, 0.0625, 0.75, 0.0625, 0.875, 0.0, 0.875, 1.0, 0.5, 0.9375, 0.5, 0.9375, 0.375, 1.0, 0.75, 0.9375, 0.75, 0.9375, 0.625, 1.0, 0.25, 1.0, 0.375, 0.9375, 0.375, 1.0, 0.5, 1.0, 0.625, 0.9375, 0.625, 1.0, 0.75, 1.0, 0.875, 0.9375, 0.875, 1.0, 0.25, 0.9375, 0.25, 0.9375, 0.125, 0.9375, 0.375, 0.875, 0.375, 0.875, 0.25, 0.9375, 0.5, 0.9375, 0.625, 0.875, 0.625, 0.9375, 0.75, 0.9375, 0.875, 0.875, 0.875, 0.9375, 0.25, 0.875, 0.25, 0.875, 0.125, 0.9375, 0.5, 0.875, 0.5, 0.875, 0.375, 0.875, 0.625, 0.9375, 0.625, 0.875, 0.75, 0.875, 0.625, 0.8125, 0.625, 0.8125, 0.5, 0.875, 0.75, 0.875, 0.875, 0.8125, 0.875, 0.875, 0.25, 0.8125, 0.25, 0.8125, 0.125, 0.875, 0.5, 0.8125, 0.5, 0.8125, 0.375, 0.875, 0.75, 0.8125, 0.75, 0.8125, 0.625, 0.8125, 0.25, 0.875, 0.25, 0.8125, 0.375, 0.8125, 0.25, 0.75, 0.25, 0.75, 0.125, 0.8125, 0.5, 0.75, 0.5, 0.75, 0.375, 0.8125, 0.625, 0.8125, 0.75, 0.75, 0.75, 0.8125, 0.25, 0.8125, 0.375, 0.75, 0.375, 0.8125, 0.5, 0.8125, 0.625, 0.75, 0.625, 0.75, 0.75, 0.8125, 0.75, 0.75, 0.875, 0.75, 0.875, 0.6875, 0.75, 0.75, 0.75, 0.75, 0.25, 0.6875, 0.125, 0.75, 0.125, 0.75, 0.5, 0.6875, 0.375, 0.75, 0.375, 0.75, 0.75, 0.6875, 0.625, 0.75, 0.625, 0.75, 0.875, 0.7188, 1.0, 0.6875, 0.875, 0.7188, 0.0, 0.75, 0.125, 0.6875, 0.125, 0.75, 0.25, 0.6875, 0.375, 0.6875, 0.25, 0.75, 0.5, 0.6875, 0.625, 0.6875, 0.5, 0.6875, 0.5, 0.625, 0.375, 0.6875, 0.375, 0.6875, 0.75, 0.625, 0.625, 0.6875, 0.625, 0.6875, 0.875, 0.6562, 1.0, 0.625, 0.875, 0.6562, 0.0, 0.6875, 0.125, 0.625, 0.125, 0.625, 0.25, 0.6875, 0.25, 0.625, 0.375, 0.6875, 0.625, 0.625, 0.5, 0.6875, 0.5, 0.6875, 0.875, 0.625, 0.75, 0.6875, 0.75, 0.625, 0.125, 0.6875, 0.125, 0.625, 0.25, 0.5938, 0.0, 0.625, 0.125, 0.5625, 0.125, 0.625, 0.375, 0.5625, 0.25, 0.625, 0.25, 0.625, 0.5, 0.5625, 0.625, 0.5625, 0.5, 0.625, 0.75, 0.5625, 0.875, 0.5625, 0.75, 0.625, 0.125, 0.5625, 0.25, 0.5625, 0.125, 0.625, 0.5, 0.5625, 0.375, 0.625, 0.375, 0.5625, 0.625, 0.625, 0.625, 0.5625, 0.75, 0.625, 0.875, 0.5938, 1.0, 0.5625, 0.875, 0.5625, 0.625, 0.5, 0.5, 0.5625, 0.5, 0.5625, 0.75, 0.5, 0.875, 0.5, 0.75, 0.5625, 0.125, 0.5, 0.25, 0.5, 0.125, 0.5, 0.375, 0.5625, 0.375, 0.5, 0.5, 0.5, 0.625, 0.5625, 0.625, 0.5, 0.75, 0.5625, 0.875, 0.5313, 1.0, 0.5, 0.875, 0.5313, 0.0, 0.5625, 0.125, 0.5, 0.125, 0.5625, 0.375, 0.5, 0.25, 0.5625, 0.25, 0.4375, 0.125, 0.5, 0.125, 0.4375, 0.25, 0.5, 0.5, 0.4375, 0.375, 0.5, 0.375, 0.5, 0.625, 0.4375, 0.75, 0.4375, 0.625, 0.5, 0.875, 0.4688, 1.0, 0.4375, 0.875, 0.4688, 0.0, 0.5, 0.125, 0.4375, 0.125, 0.4375, 0.25, 0.5, 0.25, 0.4375, 0.375, 0.5, 0.625, 0.4375, 0.5, 0.5, 0.5, 0.5, 0.75, 0.4375, 0.875, 0.4375, 0.75, 0.4375, 0.75, 0.375, 0.625, 0.4375, 0.625, 0.4375, 0.875, 0.4063, 1.0, 0.375, 0.875, 0.4063, 0.0, 0.4375, 0.125, 0.375, 0.125, 0.375, 0.25, 0.4375, 0.25, 0.375, 0.375, 0.4375, 0.625, 0.375, 0.5, 0.4375, 0.5, 0.4375, 0.75, 0.375, 0.875, 0.375, 0.75, 0.4375, 0.25, 0.375, 0.125, 0.4375, 0.125, 0.4375, 0.5, 0.375, 0.375, 0.4375, 0.375, 0.3438, 0.0, 0.375, 0.125, 0.3125, 0.125, 0.375, 0.375, 0.3125, 0.25, 0.375, 0.25, 0.3125, 0.625, 0.3125, 0.5, 0.375, 0.625, 0.375, 0.75, 0.3125, 0.875, 0.3125, 0.75, 0.375, 0.125, 0.3125, 0.25, 0.3125, 0.125, 0.3125, 0.375, 0.375, 0.375, 0.3125, 0.5, 0.375, 0.75, 0.3125, 0.625, 0.375, 0.625, 0.375, 0.875, 0.3438, 1.0, 0.3125, 0.875, 0.3125, 0.75, 0.25, 0.875, 0.25, 0.75, 0.3125, 0.125, 0.25, 0.25, 0.25, 0.125, 0.3125, 0.5, 0.25, 0.375, 0.3125, 0.375, 0.3125, 0.75, 0.25, 0.625, 0.3125, 0.625, 0.3125, 0.875, 0.2812, 1.0, 0.25, 0.875, 0.2812, 0.0, 0.3125, 0.125, 0.25, 0.125, 0.25, 0.25, 0.3125, 0.25, 0.25, 0.375, 0.3125, 0.625, 0.25, 0.5, 0.3125, 0.5, 0.25, 0.125, 0.1875, 0.25, 0.1875, 0.125, 0.25, 0.5, 0.1875, 0.375, 0.25, 0.375, 0.25, 0.75, 0.1875, 0.625, 0.25, 0.625, 0.25, 0.875, 0.2187, 1.0, 0.1875, 0.875, 0.2187, 0.0, 0.25, 0.125, 0.1875, 0.125, 0.1875, 0.25, 0.25, 0.25, 0.1875, 0.375, 0.25, 0.625, 0.1875, 0.5, 0.25, 0.5, 0.25, 0.75, 0.1875, 0.875, 0.1875, 0.75, 0.1875, 0.875, 0.1562, 1.0, 0.125, 0.875, 0.1562, 0.0, 0.1875, 0.125, 0.125, 0.125, 0.1875, 0.25, 0.125, 0.375, 0.125, 0.25, 0.1875, 0.5, 0.125, 0.625, 0.125, 0.5, 0.125, 0.75, 0.1875, 0.75, 0.125, 0.875, 0.1875, 0.25, 0.125, 0.125, 0.1875, 0.125, 0.1875, 0.5, 0.125, 0.375, 0.1875, 0.375, 0.1875, 0.75, 0.125, 0.625, 0.1875, 0.625, 0.0625, 0.25, 0.125, 0.25, 0.0625, 0.375, 0.0625, 0.5, 0.125, 0.5, 0.0625, 0.625, 0.125, 0.75, 0.0625, 0.875, 0.0625, 0.75, 0.0625, 0.125, 0.125, 0.125, 0.0625, 0.25, 0.125, 0.5, 0.0625, 0.375, 0.125, 0.375, 0.0625, 0.75, 0.0625, 0.625, 0.125, 0.75, 0.125, 0.875, 0.09375, 1.0, 0.0625, 0.875, 0.09375, 0.0, 0.125, 0.125, 0.0625, 0.125, 0.0625, 0.125, 0.0, 0.25, 0.0, 0.125, 0.0625, 0.5, 0.0, 0.375, 0.0625, 0.375, 0.0625, 0.75, 0.0, 0.625, 0.0625, 0.625, 0.0625, 0.875, 0.03125, 1.0, 0.0, 0.875, 0.03125, 0.0, 0.0625, 0.125, 0.0, 0.125, 0.0625, 0.25, 0.0, 0.375, 0.0, 0.25, 0.0625, 0.625, 0.0, 0.5, 0.0625, 0.5, 0.0625, 0.75, 0.0, 0.875, 0.0, 0.75, 1.0, 0.5, 0.9375, 0.375, 1.0, 0.375, 1.0, 0.75, 0.9375, 0.625, 1.0, 0.625, 1.0, 0.875, 0.9687, 1.0, 0.9375, 0.875, 0.9687, 0.0, 1.0, 0.125, 0.9375, 0.125, 1.0, 0.25, 0.9375, 0.375, 0.9375, 0.25, 0.9375, 0.625, 0.9375, 0.5, 1.0, 0.625, 1.0, 0.75, 0.9375, 0.875, 0.9375, 0.75, 0.9375, 0.125, 1.0, 0.125, 0.9375, 0.25, 0.9062, 0.0, 0.9375, 0.125, 0.875, 0.125, 0.875, 0.25, 0.9375, 0.25, 0.875, 0.375, 0.9375, 0.5, 0.875, 0.625, 0.875, 0.5, 0.9375, 0.75, 0.875, 0.875, 0.875, 0.75, 0.9375, 0.25, 0.875, 0.125, 0.9375, 0.125, 0.9375, 0.5, 0.875, 0.375, 0.9375, 0.375, 0.9375, 0.75, 0.875, 0.625, 0.9375, 0.625, 0.9375, 0.875, 0.9062, 1.0, 0.875, 0.875, 0.875, 0.625, 0.8125, 0.5, 0.875, 0.5, 0.875, 0.75, 0.8125, 0.875, 0.8125, 0.75, 0.875, 0.25, 0.8125, 0.125, 0.875, 0.125, 0.875, 0.5, 0.8125, 0.375, 0.875, 0.375, 0.875, 0.75, 0.8125, 0.625, 0.875, 0.625, 0.875, 0.875, 0.8437, 1.0, 0.8125, 0.875, 0.8437, 0.0, 0.875, 0.125, 0.8125, 0.125, 0.8125, 0.25, 0.875, 0.25, 0.8125, 0.375, 0.8125, 0.25, 0.75, 0.125, 0.8125, 0.125, 0.8125, 0.5, 0.75, 0.375, 0.8125, 0.375, 0.8125, 0.625, 0.75, 0.75, 0.75, 0.625, 0.8125, 0.875, 0.7812, 1.0, 0.75, 0.875, 0.7812, 0.0, 0.8125, 0.125, 0.75, 0.125, 0.8125, 0.25, 0.75, 0.375, 0.75, 0.25, 0.8125, 0.5, 0.75, 0.625, 0.75, 0.5, 0.75, 0.75, 0.8125, 0.75, 0.75, 0.875, 0.75, 0.875, 0.6875, 0.875, 0.6875, 0.75, 0.75, 0.25, 0.6875, 0.25, 0.6875, 0.125, 0.75, 0.5, 0.6875, 0.5, 0.6875, 0.375, 0.75, 0.75, 0.6875, 0.75, 0.6875, 0.625, 0.75, 0.25, 0.75, 0.375, 0.6875, 0.375, 0.75, 0.5, 0.75, 0.625, 0.6875, 0.625, 0.6875, 0.5, 0.625, 0.5, 0.625, 0.375, 0.6875, 0.75, 0.625, 0.75, 0.625, 0.625, 1.0, 0.625, 0.9375, 0.5, 1.0, 0.5, 0.6875, 0.625, 0.625, 0.625, 0.625, 0.5, 0.6875, 0.875, 0.625, 0.875, 0.625, 0.75, 0.625, 0.375, 0.5625, 0.375, 0.5625, 0.25, 0.625, 0.5, 0.625, 0.625, 0.5625, 0.625, 0.625, 0.75, 0.625, 0.875, 0.5625, 0.875, 0.625, 0.125, 0.625, 0.25, 0.5625, 0.25, 0.625, 0.5, 0.5625, 0.5, 0.5625, 0.375, 0.0625, 0.5, 0.0625, 0.625, 0.0, 0.625, 0.5625, 0.625, 0.5, 0.625, 0.5, 0.5, 0.5625, 0.75, 0.5625, 0.875, 0.5, 0.875, 0.5625, 0.125, 0.5625, 0.25, 0.5, 0.25, 0.8125, 0.375, 0.875, 0.25, 0.875, 0.375, 0.0625, 0.625, 0.125, 0.5, 0.125, 0.625, 0.5625, 0.375, 0.5, 0.375, 0.5, 0.25, 0.25, 0.625, 0.25, 0.75, 0.1875, 0.75, 0.5, 0.5, 0.4375, 0.5, 0.4375, 0.375, 0.5, 0.625, 0.5, 0.75, 0.4375, 0.75, 0.125, 0.375, 0.125, 0.5, 0.0625, 0.5, 0.5, 0.625, 0.4375, 0.625, 0.4375, 0.5, 0.5, 0.75, 0.5, 0.875, 0.4375, 0.875, 0.4375, 0.75, 0.375, 0.75, 0.375, 0.625, 0.4375, 0.375, 0.5, 0.25, 0.5, 0.375, 0.4375, 0.625, 0.375, 0.625, 0.375, 0.5, 0.4375, 0.75, 0.4375, 0.875, 0.375, 0.875, 0.4375, 0.25, 0.375, 0.25, 0.375, 0.125, 0.4375, 0.5, 0.375, 0.5, 0.375, 0.375, 0.375, 0.375, 0.3125, 0.375, 0.3125, 0.25, 0.8125, 0.75, 0.8125, 0.875, 0.75, 0.875, 0.375, 0.75, 0.375, 0.875, 0.3125, 0.875, 0.375, 0.125, 0.375, 0.25, 0.3125, 0.25, 0.5, 0.5, 0.5625, 0.375, 0.5625, 0.5, 0.375, 0.75, 0.3125, 0.75, 0.3125, 0.625, 0.3125, 0.75, 0.3125, 0.875, 0.25, 0.875, 0.3125, 0.125, 0.3125, 0.25, 0.25, 0.25, 0.3125, 0.5, 0.25, 0.5, 0.25, 0.375, 0.3125, 0.75, 0.25, 0.75, 0.25, 0.625, 0.5, 0.75, 0.5625, 0.625, 0.5625, 0.75, 0.3125, 0.625, 0.25, 0.625, 0.25, 0.5, 0.25, 0.125, 0.25, 0.25, 0.1875, 0.25, 0.25, 0.5, 0.1875, 0.5, 0.1875, 0.375, 0.25, 0.75, 0.1875, 0.75, 0.1875, 0.625, 0.1875, 0.375, 0.1875, 0.5, 0.125, 0.5, 0.25, 0.625, 0.1875, 0.625, 0.1875, 0.5, 0.25, 0.75, 0.25, 0.875, 0.1875, 0.875, 0.1875, 0.25, 0.1875, 0.375, 0.125, 0.375, 0.1875, 0.5, 0.1875, 0.625, 0.125, 0.625, 0.3125, 0.5, 0.375, 0.375, 0.375, 0.5, 0.1875, 0.25, 0.125, 0.25, 0.125, 0.125, 0.1875, 0.5, 0.125, 0.5, 0.125, 0.375, 0.1875, 0.75, 0.125, 0.75, 0.125, 0.625, 0.125, 0.75, 0.0625, 0.625, 0.125, 0.625, 0.25, 0.25, 0.25, 0.375, 0.1875, 0.375, 0.125, 0.75, 0.125, 0.875, 0.0625, 0.875, 0.75, 0.875, 0.8125, 0.75, 0.8125, 0.875, 0.125, 0.5, 0.0625, 0.5, 0.0625, 0.375, 0.9375, 0.625, 0.9375, 0.75, 0.875, 0.75, 0.0625, 0.125, 0.0625, 0.25, 0.0, 0.25, 0.0625, 0.5, 0.0, 0.5, 0.0, 0.375, 0.0625, 0.75, 0.0, 0.75, 0.0, 0.625, 0.0625, 0.25, 0.0625, 0.375, 0.0, 0.375, 0.0625, 0.625, 0.0, 0.625, 0.0, 0.5, 0.0625, 0.75, 0.0625, 0.875, 0.0, 0.875, 1.0, 0.5, 0.9375, 0.5, 0.9375, 0.375, 1.0, 0.75, 0.9375, 0.75, 0.9375, 0.625, 1.0, 0.25, 1.0, 0.375, 0.9375, 0.375, 0.0625, 0.375, 0.125, 0.25, 0.125, 0.375, 1.0, 0.75, 1.0, 0.875, 0.9375, 0.875, 0.1875, 0.375, 0.25, 0.25, 0.25, 0.375, 0.25, 0.375, 0.3125, 0.25, 0.3125, 0.375, 0.9375, 0.5, 0.9375, 0.625, 0.875, 0.625, 0.9375, 0.75, 0.9375, 0.875, 0.875, 0.875, 0.9375, 0.25, 0.875, 0.25, 0.875, 0.125, 0.9375, 0.5, 0.875, 0.5, 0.875, 0.375, 0.9375, 0.75, 0.875, 0.75, 0.875, 0.625, 0.875, 0.625, 0.8125, 0.625, 0.8125, 0.5, 0.875, 0.75, 0.875, 0.875, 0.8125, 0.875, 0.875, 0.25, 0.8125, 0.25, 0.8125, 0.125, 0.875, 0.5, 0.8125, 0.5, 0.8125, 0.375, 0.875, 0.75, 0.8125, 0.75, 0.8125, 0.625, 0.4375, 0.25, 0.5, 0.125, 0.5, 0.25, 0.8125, 0.25, 0.75, 0.25, 0.75, 0.125, 0.8125, 0.5, 0.75, 0.5, 0.75, 0.375, 0.8125, 0.625, 0.8125, 0.75, 0.75, 0.75, 0.8125, 0.25, 0.8125, 0.375, 0.75, 0.375, 0.8125, 0.5, 0.8125, 0.625, 0.75, 0.625, 0.625, 0.25, 0.6875, 0.125, 0.6875, 0.25, 0.875, 0.375, 0.9375, 0.25, 0.9375, 0.375])
me_partnode.materials.append(mat_materialpartnode)
me_partnode.use_remesh_fix_poles = True
me_partnode.use_remesh_preserve_attributes = False
me_partnode.use_mirror_vertex_groups = False
me_partnode.update()

# ---- objects
ob_light = bpy.data.objects.new('Light', light_light)
ob_camera = bpy.data.objects.new('Camera', cam_camera)
ob_partnode = bpy.data.objects.new('PartNode', me_partnode)

# ---- transforms, parenting, visibility, modifiers, constraints
ob_light.location = (4.076, 1.005, 5.904)
ob_light.rotation_euler = (0.6503, 0.05522, 1.866)
ob_light.lock_rotations_4d = False
ob_light.empty_display_type = 'ARROWS'
ob_light.color = (0.0, 0.0, 0.0, 0.0)
ob_light.lineart.crease_threshold = 0.0
ob_camera.location = (7.359, -6.926, 4.958)
ob_camera.rotation_euler = (1.109, 0.0, 0.8149)
ob_camera.lock_rotations_4d = False
ob_camera.empty_display_type = 'ARROWS'
ob_camera.color = (0.0, 0.0, 0.0, 0.0)
ob_camera.display_type = 'WIRE'
ob_camera.lineart.crease_threshold = 0.0
ob_partnode.location = (0.0, 0.0, 0.0)
ob_partnode.lineart.crease_threshold = 0.0

# ---- collection membership
col_collection.objects.link(ob_light)
col_collection.objects.link(ob_camera)
col_collection.objects.link(ob_partnode)

# ---- scene / render settings (as saved in the file)
scene.camera = ob_camera
scene.frame_start = 1; scene.frame_end = 250; scene.frame_set(1)
scene.render.engine = 'BLENDER_EEVEE_NEXT'
scene.cycles.use_denoising = False
scene.cycles.samples = 128
scene.cycles.sampling_pattern = 'TABULATED_SOBOL'
scene.cycles.use_adaptive_sampling = False
scene.cycles.use_light_tree = False
scene.view_settings.view_transform = 'Filmic'
bpy.context.view_layer.update()
